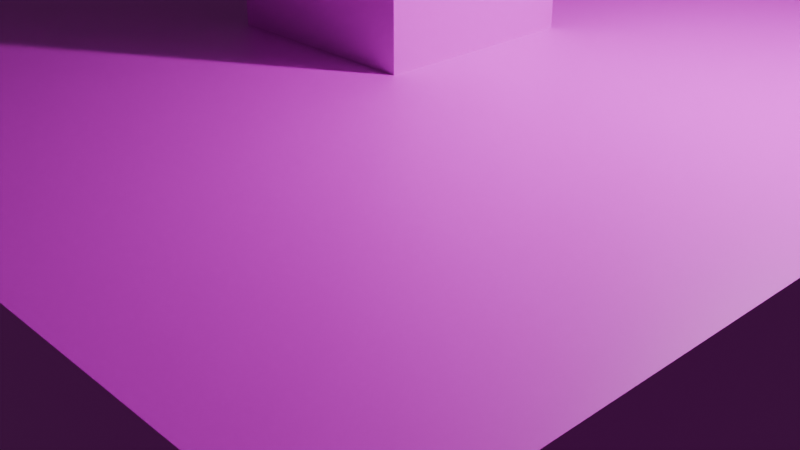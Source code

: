 # Source: RespawnPlatform.blend  (saved by Blender 4.3.34; exported with 4.5.12 LTS)
import bpy
from mathutils import Matrix  # noqa: F401  (used for matrix-valued properties, if any)

bpy.ops.wm.read_factory_settings(use_empty=True)
scene = bpy.context.scene
scene.name = 'Scene'

# ---- collections
col_collection = bpy.data.collections.new('Collection'); scene.collection.children.link(col_collection)

# ---- images (referenced by path relative to the original .blend; pixels are not part of the script)
import os
ASSET_DIR = os.environ.get("B2B_ASSET_DIR", "")  # directory of the original .blend (textures are referenced by path, not embedded)
HERE = os.path.dirname(os.path.abspath(__file__))  # packed textures are extracted next to this script under _unpacked/

def load_image(name, relpath, width, height, colorspace="sRGB"):
    """Load a texture the original file referenced (path relative to the .blend, or extracted next to this script)."""
    p = next((c for c in (os.path.join(HERE, relpath), os.path.join(ASSET_DIR, relpath)) if relpath and os.path.exists(c)), "")
    if p:
        img = bpy.data.images.load(p, check_existing=True)
        img.name = name
    else:  # same state as the original file: an image datablock whose file is absent (Cycles renders it pink)
        img = bpy.data.images.new(name, width, height)
        img.source = "FILE"
        img.filepath = "//" + (relpath or name)
    img.colorspace_settings.name = colorspace
    return img
img_colormap_png = load_image('Colormap.png', 'Colormap.png', 1024, 1024, 'sRGB')

# ---- materials (node trees are filled in below, after node groups)
mat_x = bpy.data.materials.new('マテリアル')

# ---- material node trees
mat_x.use_nodes = True; mat_x.node_tree.nodes.clear()
_N = mat_x.node_tree.nodes; _L = mat_x.node_tree.links
n0 = _N.new('ShaderNodeBsdfPrincipled'); n0.name = 'プリンシプルBSDF'; n0.location = (-200, 100)
n1 = _N.new('ShaderNodeOutputMaterial'); n1.name = 'マテリアル出力'; n1.location = (200, 100)
n2 = _N.new('ShaderNodeTexImage'); n2.name = '画像テクスチャ'; n2.location = (-490, 80)
n2.image = img_colormap_png
_L.new(n0.outputs[0], n1.inputs[0])
_L.new(n2.outputs[0], n0.inputs[0])
n1.is_active_output = True

# ---- world
world_world = bpy.data.worlds.new('World'); scene.world = world_world
world_world.use_nodes = True; world_world.node_tree.nodes.clear()
_N = world_world.node_tree.nodes; _L = world_world.node_tree.links
n0 = _N.new('ShaderNodeOutputWorld'); n0.name = 'World Output'; n0.location = (200, 100)
n1 = _N.new('ShaderNodeBackground'); n1.name = 'Background'; n1.location = (-200, 100)
n1.inputs[0].default_value = (0.05088, 0.05088, 0.05088, 1.0)
_L.new(n1.outputs[0], n0.inputs[0])
n0.is_active_output = True
world_world.color = (0.05088, 0.05088, 0.05088)
world_world.sun_shadow_jitter_overblur = 0.0

# ---- cameras
cam_camera = bpy.data.cameras.new('Camera')
cam_camera.clip_end = 100.0
cam_camera.ortho_scale = 7.314

# ---- lights
light_light = bpy.data.lights.new('Light', 'POINT')
light_light.energy = 1000.0
light_light.shadow_soft_size = 0.1

# ---- meshes
me_x = bpy.data.meshes.new('立方体')
me_x.from_pydata([(-5.0, -5.0, 0.0), (-5.0, -5.0, 2.0), (-5.0, 5.0, 0.0), (-5.0, 5.0, 2.0), (5.0, -5.0, 0.0), (5.0, -5.0, 2.0), (5.0, 5.0, 0.0), (5.0, 5.0, 2.0), (-1.0, -1.0, 2.0), (-1.0, -1.0, 6.0), (-1.0, 1.0, 2.0), (-1.0, 1.0, 6.0), (1.0, -1.0, 2.0), (1.0, -1.0, 6.0), (1.0, 1.0, 2.0), (1.0, 1.0, 6.0), (-1.0, -1.0, 6.0), (-1.0, -1.0, 10.0), (-1.0, 1.0, 6.0), (-1.0, 1.0, 10.0), (5.0, -1.0, 6.0), (5.0, -1.0, 8.0), (5.0, 1.0, 6.0), (5.0, 1.0, 8.0)], [], [(0, 1, 3, 2), (2, 3, 7, 6), (6, 7, 5, 4), (4, 5, 1, 0), (2, 6, 4, 0), (7, 3, 1, 5), (8, 9, 11, 10), (10, 11, 15, 14), (14, 15, 13, 12), (12, 13, 9, 8), (10, 14, 12, 8), (15, 11, 9, 13), (16, 17, 19, 18), (18, 19, 23, 22), (22, 23, 21, 20), (20, 21, 17, 16), (18, 22, 20, 16), (23, 19, 17, 21)])
_uv = me_x.uv_layers.new(name='UVマップ')
_uv.uv.foreach_set('vector', [0.55, 0.125, 0.55, 0.125, 0.55, 0.125, 0.55, 0.125, 0.55, 0.125, 0.55, 0.125, 0.55, 0.125, 0.55, 0.125, 0.55, 0.125, 0.55, 0.125, 0.55, 0.125, 0.55, 0.125, 0.55, 0.125, 0.55, 0.125, 0.55, 0.125, 0.55, 0.125, 0.55, 0.125, 0.55, 0.125, 0.55, 0.125, 0.55, 0.125, 0.55, 0.125, 0.55, 0.125, 0.55, 0.125, 0.55, 0.125, 0.55, 0.375, 0.55, 0.375, 0.55, 0.375, 0.55, 0.375, 0.55, 0.375, 0.55, 0.375, 0.55, 0.375, 0.55, 0.375, 0.55, 0.375, 0.55, 0.375, 0.55, 0.375, 0.55, 0.375, 0.55, 0.375, 0.55, 0.375, 0.55, 0.375, 0.55, 0.375, 0.55, 0.375, 0.55, 0.375, 0.55, 0.375, 0.55, 0.375, 0.55, 0.375, 0.55, 0.375, 0.55, 0.375, 0.55, 0.375, 0.55, 0.375, 0.55, 0.375, 0.55, 0.375, 0.55, 0.375, 0.55, 0.375, 0.55, 0.375, 0.55, 0.375, 0.55, 0.375, 0.55, 0.375, 0.55, 0.375, 0.55, 0.375, 0.55, 0.375, 0.55, 0.375, 0.55, 0.375, 0.55, 0.375, 0.55, 0.375, 0.55, 0.375, 0.55, 0.375, 0.55, 0.375, 0.55, 0.375, 0.55, 0.375, 0.55, 0.375, 0.55, 0.375, 0.55, 0.375])
me_x.materials.append(mat_x)
me_x.update()

# ---- objects
ob_light = bpy.data.objects.new('Light', light_light)
ob_camera = bpy.data.objects.new('Camera', cam_camera)
ob_x = bpy.data.objects.new('立方体', me_x)

# ---- transforms, parenting, visibility, modifiers, constraints
ob_light.location = (4.076, 1.005, 5.904)
ob_light.rotation_euler = (0.6503, 0.05522, 1.866)
ob_light.lock_rotations_4d = False
ob_light.empty_display_type = 'ARROWS'
ob_light.color = (0.0, 0.0, 0.0, 0.0)
ob_light.lineart.crease_threshold = 0.0
ob_camera.location = (7.359, -6.926, 4.958)
ob_camera.rotation_euler = (1.109, 0.0, 0.8149)
ob_camera.lock_rotations_4d = False
ob_camera.empty_display_type = 'ARROWS'
ob_camera.color = (0.0, 0.0, 0.0, 0.0)
ob_camera.display_type = 'WIRE'
ob_camera.lineart.crease_threshold = 0.0
ob_x.location = (0.0, 0.0, 0.0)

# ---- collection membership
col_collection.objects.link(ob_light)
col_collection.objects.link(ob_camera)
col_collection.objects.link(ob_x)

# ---- scene / render settings (as saved in the file)
scene.camera = ob_camera
scene.frame_start = 1; scene.frame_end = 250; scene.frame_set(1)
scene.render.engine = 'BLENDER_EEVEE_NEXT'
bpy.context.view_layer.update()
